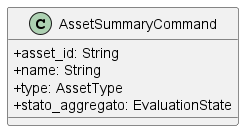

The diagram above was rendered by PlantUML. Its source (embedded in the PNG):
@startuml
skinparam classAttributeIconSize 0
class AssetSummaryCommand {
       + asset_id: String
       + name: String
       + type: AssetType
       + stato_aggregato: EvaluationState
   }
@enduml